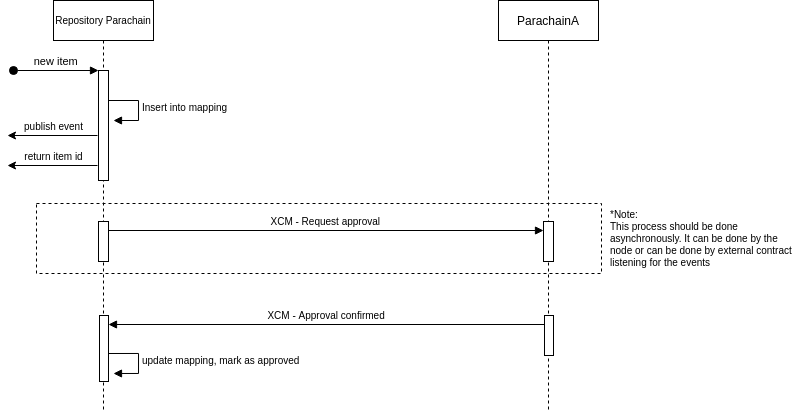

The diagram above was exported from draw.io. Its source (the exported page's mxGraphModel, read from the mxfile embedded in the PNG):
<mxGraphModel dx="931" dy="534" grid="1" gridSize="10" guides="1" tooltips="1" connect="1" arrows="1" fold="1" page="1" pageScale="1" pageWidth="850" pageHeight="1100" math="0" shadow="0">
  <root>
    <mxCell id="0" />
    <mxCell id="1" parent="0" />
    <mxCell id="2" value="" style="rounded=0;whiteSpace=wrap;html=1;fontSize=10;dashed=1;" vertex="1" parent="1">
      <mxGeometry x="118" y="283" width="565" height="70" as="geometry" />
    </mxCell>
    <mxCell id="3" value="Repository Parachain" style="shape=umlLifeline;perimeter=lifelinePerimeter;container=1;collapsible=0;recursiveResize=0;rounded=0;shadow=0;strokeWidth=1;fontSize=10;" vertex="1" parent="1">
      <mxGeometry x="135" y="80" width="100" height="410" as="geometry" />
    </mxCell>
    <mxCell id="4" value="" style="points=[];perimeter=orthogonalPerimeter;rounded=0;shadow=0;strokeWidth=1;" vertex="1" parent="3">
      <mxGeometry x="45" y="70" width="10" height="110" as="geometry" />
    </mxCell>
    <mxCell id="5" value="new item" style="verticalAlign=bottom;startArrow=oval;endArrow=block;startSize=8;shadow=0;strokeWidth=1;" edge="1" parent="3" target="4">
      <mxGeometry relative="1" as="geometry">
        <mxPoint x="-40" y="70" as="sourcePoint" />
      </mxGeometry>
    </mxCell>
    <mxCell id="6" value="update mapping, mark as approved" style="edgeStyle=orthogonalEdgeStyle;html=1;align=left;spacingLeft=2;endArrow=block;rounded=0;entryX=1;entryY=0;fontSize=10;" edge="1" parent="3">
      <mxGeometry relative="1" as="geometry">
        <mxPoint x="55" y="353" as="sourcePoint" />
        <Array as="points">
          <mxPoint x="85" y="353" />
        </Array>
        <mxPoint x="60" y="373" as="targetPoint" />
      </mxGeometry>
    </mxCell>
    <mxCell id="7" value="" style="points=[];perimeter=orthogonalPerimeter;rounded=0;shadow=0;strokeWidth=1;" vertex="1" parent="3">
      <mxGeometry x="45" y="221" width="10" height="40" as="geometry" />
    </mxCell>
    <mxCell id="8" value="Insert into mapping" style="edgeStyle=orthogonalEdgeStyle;html=1;align=left;spacingLeft=2;endArrow=block;rounded=0;entryX=1;entryY=0;fontSize=10;" edge="1" parent="3">
      <mxGeometry relative="1" as="geometry">
        <mxPoint x="55" y="100" as="sourcePoint" />
        <Array as="points">
          <mxPoint x="85" y="100" />
        </Array>
        <mxPoint x="60" y="120" as="targetPoint" />
      </mxGeometry>
    </mxCell>
    <mxCell id="9" value="ParachainA" style="shape=umlLifeline;perimeter=lifelinePerimeter;container=1;collapsible=0;recursiveResize=0;rounded=0;shadow=0;strokeWidth=1;" vertex="1" parent="1">
      <mxGeometry x="580" y="80" width="100" height="410" as="geometry" />
    </mxCell>
    <mxCell id="10" value="" style="points=[];perimeter=orthogonalPerimeter;rounded=0;shadow=0;strokeWidth=1;" vertex="1" parent="9">
      <mxGeometry x="45" y="221" width="10" height="40" as="geometry" />
    </mxCell>
    <mxCell id="11" value="XCM - Request approval" style="verticalAlign=bottom;endArrow=block;entryX=0;entryY=0;shadow=0;strokeWidth=1;fontSize=10;" edge="1" parent="1">
      <mxGeometry relative="1" as="geometry">
        <mxPoint x="190" y="310" as="sourcePoint" />
        <mxPoint x="625" y="310.0000000000001" as="targetPoint" />
      </mxGeometry>
    </mxCell>
    <mxCell id="12" value="" style="endArrow=classic;html=1;fontSize=10;" edge="1" parent="1">
      <mxGeometry width="50" height="50" relative="1" as="geometry">
        <mxPoint x="179" y="245" as="sourcePoint" />
        <mxPoint x="89" y="245" as="targetPoint" />
      </mxGeometry>
    </mxCell>
    <mxCell id="13" value="return item id" style="text;html=1;align=center;verticalAlign=middle;resizable=0;points=[];autosize=1;strokeColor=none;fillColor=none;fontSize=10;" vertex="1" parent="1">
      <mxGeometry x="100" y="226" width="70" height="20" as="geometry" />
    </mxCell>
    <mxCell id="14" value="" style="endArrow=classic;html=1;fontSize=10;" edge="1" parent="1">
      <mxGeometry width="50" height="50" relative="1" as="geometry">
        <mxPoint x="179" y="215" as="sourcePoint" />
        <mxPoint x="89" y="215" as="targetPoint" />
      </mxGeometry>
    </mxCell>
    <mxCell id="15" value="publish event" style="text;html=1;align=center;verticalAlign=middle;resizable=0;points=[];autosize=1;strokeColor=none;fillColor=none;fontSize=10;" vertex="1" parent="1">
      <mxGeometry x="100" y="196" width="70" height="20" as="geometry" />
    </mxCell>
    <mxCell id="16" value="" style="points=[];perimeter=orthogonalPerimeter;rounded=0;shadow=0;strokeWidth=1;" vertex="1" parent="1">
      <mxGeometry x="181" y="395" width="9" height="66" as="geometry" />
    </mxCell>
    <mxCell id="17" value="" style="points=[];perimeter=orthogonalPerimeter;rounded=0;shadow=0;strokeWidth=1;" vertex="1" parent="1">
      <mxGeometry x="626" y="395" width="9" height="40" as="geometry" />
    </mxCell>
    <mxCell id="18" value="XCM - Approval confirmed" style="verticalAlign=bottom;endArrow=block;shadow=0;strokeWidth=1;fontSize=10;" edge="1" parent="1">
      <mxGeometry relative="1" as="geometry">
        <mxPoint x="626" y="404" as="sourcePoint" />
        <mxPoint x="190" y="404" as="targetPoint" />
      </mxGeometry>
    </mxCell>
    <mxCell id="19" value="*Note:&amp;nbsp;&lt;br&gt;This process should be done asynchronously. It can be done by the node or can be done by external contract listening for the events" style="text;html=1;strokeColor=none;fillColor=none;align=left;verticalAlign=middle;whiteSpace=wrap;rounded=0;dashed=1;fontSize=10;" vertex="1" parent="1">
      <mxGeometry x="690" y="268" width="190" height="100" as="geometry" />
    </mxCell>
  </root>
</mxGraphModel>